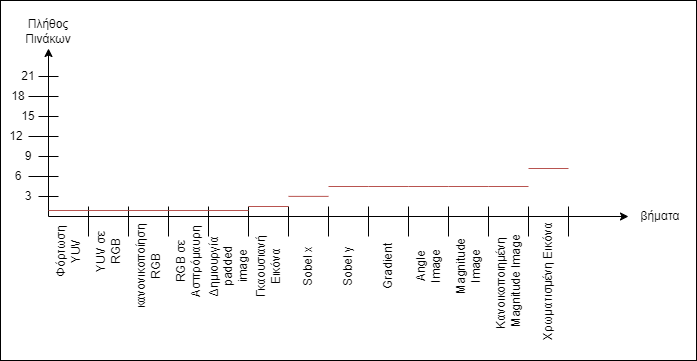

The diagram above was exported from draw.io. Its source (the exported page's mxGraphModel, read from the mxfile embedded in the PNG):
<mxGraphModel dx="1036" dy="614" grid="1" gridSize="6" guides="1" tooltips="1" connect="1" arrows="1" fold="1" page="1" pageScale="1" pageWidth="850" pageHeight="1100" math="0" shadow="0">
  <root>
    <mxCell id="hgAasnJyl4Jq4iAkVTEj-0" />
    <mxCell id="hgAasnJyl4Jq4iAkVTEj-1" parent="hgAasnJyl4Jq4iAkVTEj-0" />
    <mxCell id="hgAasnJyl4Jq4iAkVTEj-2" value="" style="endArrow=classic;html=1;rounded=0;" parent="hgAasnJyl4Jq4iAkVTEj-1" edge="1">
      <mxGeometry width="50" height="50" relative="1" as="geometry">
        <mxPoint x="120" y="720" as="sourcePoint" />
        <mxPoint x="700" y="720" as="targetPoint" />
      </mxGeometry>
    </mxCell>
    <mxCell id="hgAasnJyl4Jq4iAkVTEj-3" value="" style="endArrow=classic;html=1;rounded=0;" parent="hgAasnJyl4Jq4iAkVTEj-1" edge="1">
      <mxGeometry width="50" height="50" relative="1" as="geometry">
        <mxPoint x="120" y="720" as="sourcePoint" />
        <mxPoint x="120" y="552" as="targetPoint" />
      </mxGeometry>
    </mxCell>
    <mxCell id="hgAasnJyl4Jq4iAkVTEj-4" value="Πλήθος Πινάκων" style="text;html=1;strokeColor=none;fillColor=none;align=center;verticalAlign=middle;whiteSpace=wrap;rounded=0;" parent="hgAasnJyl4Jq4iAkVTEj-1" vertex="1">
      <mxGeometry x="90" y="520" width="60" height="30" as="geometry" />
    </mxCell>
    <mxCell id="hgAasnJyl4Jq4iAkVTEj-5" value="βήματα" style="text;html=1;strokeColor=none;fillColor=none;align=center;verticalAlign=middle;whiteSpace=wrap;rounded=0;" parent="hgAasnJyl4Jq4iAkVTEj-1" vertex="1">
      <mxGeometry x="702" y="705" width="60" height="30" as="geometry" />
    </mxCell>
    <mxCell id="hgAasnJyl4Jq4iAkVTEj-6" value="" style="endArrow=none;html=1;rounded=0;" parent="hgAasnJyl4Jq4iAkVTEj-1" edge="1">
      <mxGeometry width="50" height="50" relative="1" as="geometry">
        <mxPoint x="160" y="740" as="sourcePoint" />
        <mxPoint x="160" y="710" as="targetPoint" />
      </mxGeometry>
    </mxCell>
    <mxCell id="hgAasnJyl4Jq4iAkVTEj-7" value="" style="endArrow=none;html=1;rounded=0;" parent="hgAasnJyl4Jq4iAkVTEj-1" edge="1">
      <mxGeometry width="50" height="50" relative="1" as="geometry">
        <mxPoint x="200" y="740" as="sourcePoint" />
        <mxPoint x="200" y="710" as="targetPoint" />
      </mxGeometry>
    </mxCell>
    <mxCell id="hgAasnJyl4Jq4iAkVTEj-8" value="" style="endArrow=none;html=1;rounded=0;" parent="hgAasnJyl4Jq4iAkVTEj-1" edge="1">
      <mxGeometry width="50" height="50" relative="1" as="geometry">
        <mxPoint x="240" y="740" as="sourcePoint" />
        <mxPoint x="240" y="710" as="targetPoint" />
      </mxGeometry>
    </mxCell>
    <mxCell id="hgAasnJyl4Jq4iAkVTEj-9" value="" style="endArrow=none;html=1;rounded=0;" parent="hgAasnJyl4Jq4iAkVTEj-1" edge="1">
      <mxGeometry width="50" height="50" relative="1" as="geometry">
        <mxPoint x="280" y="740" as="sourcePoint" />
        <mxPoint x="280" y="710" as="targetPoint" />
      </mxGeometry>
    </mxCell>
    <mxCell id="hgAasnJyl4Jq4iAkVTEj-10" value="" style="endArrow=none;html=1;rounded=0;" parent="hgAasnJyl4Jq4iAkVTEj-1" edge="1">
      <mxGeometry width="50" height="50" relative="1" as="geometry">
        <mxPoint x="320" y="740" as="sourcePoint" />
        <mxPoint x="320" y="710" as="targetPoint" />
      </mxGeometry>
    </mxCell>
    <mxCell id="hgAasnJyl4Jq4iAkVTEj-11" value="" style="endArrow=none;html=1;rounded=0;" parent="hgAasnJyl4Jq4iAkVTEj-1" edge="1">
      <mxGeometry width="50" height="50" relative="1" as="geometry">
        <mxPoint x="360" y="740" as="sourcePoint" />
        <mxPoint x="360" y="710" as="targetPoint" />
      </mxGeometry>
    </mxCell>
    <mxCell id="hgAasnJyl4Jq4iAkVTEj-12" value="" style="endArrow=none;html=1;rounded=0;" parent="hgAasnJyl4Jq4iAkVTEj-1" edge="1">
      <mxGeometry width="50" height="50" relative="1" as="geometry">
        <mxPoint x="400" y="740" as="sourcePoint" />
        <mxPoint x="400" y="710" as="targetPoint" />
      </mxGeometry>
    </mxCell>
    <mxCell id="hgAasnJyl4Jq4iAkVTEj-13" value="" style="endArrow=none;html=1;rounded=0;" parent="hgAasnJyl4Jq4iAkVTEj-1" edge="1">
      <mxGeometry width="50" height="50" relative="1" as="geometry">
        <mxPoint x="130" y="680" as="sourcePoint" />
        <mxPoint x="100" y="680" as="targetPoint" />
      </mxGeometry>
    </mxCell>
    <mxCell id="hgAasnJyl4Jq4iAkVTEj-14" value="" style="endArrow=none;html=1;rounded=0;" parent="hgAasnJyl4Jq4iAkVTEj-1" edge="1">
      <mxGeometry width="50" height="50" relative="1" as="geometry">
        <mxPoint x="130" y="640" as="sourcePoint" />
        <mxPoint x="100" y="640" as="targetPoint" />
      </mxGeometry>
    </mxCell>
    <mxCell id="hgAasnJyl4Jq4iAkVTEj-15" value="" style="endArrow=none;html=1;rounded=0;" parent="hgAasnJyl4Jq4iAkVTEj-1" edge="1">
      <mxGeometry width="50" height="50" relative="1" as="geometry">
        <mxPoint x="130" y="600" as="sourcePoint" />
        <mxPoint x="100" y="600" as="targetPoint" />
      </mxGeometry>
    </mxCell>
    <mxCell id="hgAasnJyl4Jq4iAkVTEj-16" value="Φόρτωση YUV" style="text;html=1;strokeColor=none;fillColor=none;align=center;verticalAlign=middle;whiteSpace=wrap;rounded=0;rotation=-90;" parent="hgAasnJyl4Jq4iAkVTEj-1" vertex="1">
      <mxGeometry x="110" y="740" width="60" height="30" as="geometry" />
    </mxCell>
    <mxCell id="hgAasnJyl4Jq4iAkVTEj-17" value="YUV σε RGB" style="text;html=1;strokeColor=none;fillColor=none;align=center;verticalAlign=middle;whiteSpace=wrap;rounded=0;rotation=-90;" parent="hgAasnJyl4Jq4iAkVTEj-1" vertex="1">
      <mxGeometry x="150" y="740" width="60" height="30" as="geometry" />
    </mxCell>
    <mxCell id="hgAasnJyl4Jq4iAkVTEj-18" value="κανονικοποίηση RGB" style="text;html=1;strokeColor=none;fillColor=none;align=center;verticalAlign=middle;whiteSpace=wrap;rounded=0;rotation=-90;" parent="hgAasnJyl4Jq4iAkVTEj-1" vertex="1">
      <mxGeometry x="190" y="755" width="60" height="30" as="geometry" />
    </mxCell>
    <mxCell id="hgAasnJyl4Jq4iAkVTEj-19" value="RGB σε Ασπρόμαυρη" style="text;html=1;strokeColor=none;fillColor=none;align=center;verticalAlign=middle;whiteSpace=wrap;rounded=0;rotation=-90;" parent="hgAasnJyl4Jq4iAkVTEj-1" vertex="1">
      <mxGeometry x="230" y="750" width="60" height="30" as="geometry" />
    </mxCell>
    <mxCell id="hgAasnJyl4Jq4iAkVTEj-20" value="Δημιουργία padded image" style="text;html=1;strokeColor=none;fillColor=none;align=center;verticalAlign=middle;whiteSpace=wrap;rounded=0;rotation=-90;" parent="hgAasnJyl4Jq4iAkVTEj-1" vertex="1">
      <mxGeometry x="270" y="755" width="60" height="30" as="geometry" />
    </mxCell>
    <mxCell id="hgAasnJyl4Jq4iAkVTEj-21" value="Γκαουσιανή Εικόνα" style="text;html=1;strokeColor=none;fillColor=none;align=center;verticalAlign=middle;whiteSpace=wrap;rounded=0;rotation=-90;" parent="hgAasnJyl4Jq4iAkVTEj-1" vertex="1">
      <mxGeometry x="310" y="755" width="60" height="30" as="geometry" />
    </mxCell>
    <mxCell id="hgAasnJyl4Jq4iAkVTEj-22" value="Sobel x" style="text;html=1;strokeColor=none;fillColor=none;align=center;verticalAlign=middle;whiteSpace=wrap;rounded=0;rotation=-90;" parent="hgAasnJyl4Jq4iAkVTEj-1" vertex="1">
      <mxGeometry x="350" y="755" width="60" height="30" as="geometry" />
    </mxCell>
    <mxCell id="hgAasnJyl4Jq4iAkVTEj-23" value="Sobel y" style="text;html=1;strokeColor=none;fillColor=none;align=center;verticalAlign=middle;whiteSpace=wrap;rounded=0;rotation=-90;" parent="hgAasnJyl4Jq4iAkVTEj-1" vertex="1">
      <mxGeometry x="390" y="755" width="60" height="30" as="geometry" />
    </mxCell>
    <mxCell id="hgAasnJyl4Jq4iAkVTEj-24" value="Gradient" style="text;html=1;strokeColor=none;fillColor=none;align=center;verticalAlign=middle;whiteSpace=wrap;rounded=0;rotation=-90;" parent="hgAasnJyl4Jq4iAkVTEj-1" vertex="1">
      <mxGeometry x="430" y="755" width="60" height="30" as="geometry" />
    </mxCell>
    <mxCell id="hgAasnJyl4Jq4iAkVTEj-25" value="Angle Image" style="text;html=1;strokeColor=none;fillColor=none;align=center;verticalAlign=middle;whiteSpace=wrap;rounded=0;rotation=-90;" parent="hgAasnJyl4Jq4iAkVTEj-1" vertex="1">
      <mxGeometry x="470" y="755" width="60" height="30" as="geometry" />
    </mxCell>
    <mxCell id="hgAasnJyl4Jq4iAkVTEj-26" value="Magnitude Image" style="text;html=1;strokeColor=none;fillColor=none;align=center;verticalAlign=middle;whiteSpace=wrap;rounded=0;rotation=-90;" parent="hgAasnJyl4Jq4iAkVTEj-1" vertex="1">
      <mxGeometry x="510" y="755" width="60" height="30" as="geometry" />
    </mxCell>
    <mxCell id="hgAasnJyl4Jq4iAkVTEj-27" value="Κανοικοποιημένη&amp;nbsp; Magnitude Image" style="text;html=1;strokeColor=none;fillColor=none;align=center;verticalAlign=middle;whiteSpace=wrap;rounded=0;rotation=-90;" parent="hgAasnJyl4Jq4iAkVTEj-1" vertex="1">
      <mxGeometry x="550" y="770" width="60" height="30" as="geometry" />
    </mxCell>
    <mxCell id="hgAasnJyl4Jq4iAkVTEj-28" value="Χρωματισμένη&amp;nbsp;Εικόνα" style="text;html=1;strokeColor=none;fillColor=none;align=center;verticalAlign=middle;whiteSpace=wrap;rounded=0;rotation=-90;" parent="hgAasnJyl4Jq4iAkVTEj-1" vertex="1">
      <mxGeometry x="590" y="770" width="60" height="30" as="geometry" />
    </mxCell>
    <mxCell id="hgAasnJyl4Jq4iAkVTEj-29" value="" style="endArrow=none;html=1;rounded=0;" parent="hgAasnJyl4Jq4iAkVTEj-1" edge="1">
      <mxGeometry width="50" height="50" relative="1" as="geometry">
        <mxPoint x="440" y="740" as="sourcePoint" />
        <mxPoint x="440" y="710" as="targetPoint" />
      </mxGeometry>
    </mxCell>
    <mxCell id="hgAasnJyl4Jq4iAkVTEj-30" value="" style="endArrow=none;html=1;rounded=0;" parent="hgAasnJyl4Jq4iAkVTEj-1" edge="1">
      <mxGeometry width="50" height="50" relative="1" as="geometry">
        <mxPoint x="480" y="740" as="sourcePoint" />
        <mxPoint x="480" y="710" as="targetPoint" />
      </mxGeometry>
    </mxCell>
    <mxCell id="hgAasnJyl4Jq4iAkVTEj-31" value="" style="endArrow=none;html=1;rounded=0;" parent="hgAasnJyl4Jq4iAkVTEj-1" edge="1">
      <mxGeometry width="50" height="50" relative="1" as="geometry">
        <mxPoint x="520" y="740" as="sourcePoint" />
        <mxPoint x="520" y="710" as="targetPoint" />
      </mxGeometry>
    </mxCell>
    <mxCell id="hgAasnJyl4Jq4iAkVTEj-32" value="" style="endArrow=none;html=1;rounded=0;" parent="hgAasnJyl4Jq4iAkVTEj-1" edge="1">
      <mxGeometry width="50" height="50" relative="1" as="geometry">
        <mxPoint x="560" y="740" as="sourcePoint" />
        <mxPoint x="560" y="710" as="targetPoint" />
      </mxGeometry>
    </mxCell>
    <mxCell id="hgAasnJyl4Jq4iAkVTEj-33" value="" style="endArrow=none;html=1;rounded=0;" parent="hgAasnJyl4Jq4iAkVTEj-1" edge="1">
      <mxGeometry width="50" height="50" relative="1" as="geometry">
        <mxPoint x="600" y="740" as="sourcePoint" />
        <mxPoint x="600" y="710" as="targetPoint" />
      </mxGeometry>
    </mxCell>
    <mxCell id="hgAasnJyl4Jq4iAkVTEj-34" value="" style="endArrow=none;html=1;rounded=0;" parent="hgAasnJyl4Jq4iAkVTEj-1" edge="1">
      <mxGeometry width="50" height="50" relative="1" as="geometry">
        <mxPoint x="640" y="740" as="sourcePoint" />
        <mxPoint x="640" y="710" as="targetPoint" />
      </mxGeometry>
    </mxCell>
    <mxCell id="hgAasnJyl4Jq4iAkVTEj-35" value="" style="endArrow=none;html=1;rounded=0;" parent="hgAasnJyl4Jq4iAkVTEj-1" edge="1">
      <mxGeometry width="50" height="50" relative="1" as="geometry">
        <mxPoint x="130" y="700" as="sourcePoint" />
        <mxPoint x="110" y="700" as="targetPoint" />
      </mxGeometry>
    </mxCell>
    <mxCell id="hgAasnJyl4Jq4iAkVTEj-36" value="" style="endArrow=none;html=1;rounded=0;" parent="hgAasnJyl4Jq4iAkVTEj-1" edge="1">
      <mxGeometry width="50" height="50" relative="1" as="geometry">
        <mxPoint x="130" y="660" as="sourcePoint" />
        <mxPoint x="110" y="660" as="targetPoint" />
      </mxGeometry>
    </mxCell>
    <mxCell id="hgAasnJyl4Jq4iAkVTEj-37" value="" style="endArrow=none;html=1;rounded=0;" parent="hgAasnJyl4Jq4iAkVTEj-1" edge="1">
      <mxGeometry width="50" height="50" relative="1" as="geometry">
        <mxPoint x="130" y="620" as="sourcePoint" />
        <mxPoint x="110" y="620" as="targetPoint" />
      </mxGeometry>
    </mxCell>
    <mxCell id="hgAasnJyl4Jq4iAkVTEj-38" value="" style="endArrow=none;html=1;rounded=0;" parent="hgAasnJyl4Jq4iAkVTEj-1" edge="1">
      <mxGeometry width="50" height="50" relative="1" as="geometry">
        <mxPoint x="130" y="580" as="sourcePoint" />
        <mxPoint x="110" y="580" as="targetPoint" />
      </mxGeometry>
    </mxCell>
    <mxCell id="hgAasnJyl4Jq4iAkVTEj-39" value="3" style="text;html=1;strokeColor=none;fillColor=none;align=center;verticalAlign=middle;whiteSpace=wrap;rounded=0;" parent="hgAasnJyl4Jq4iAkVTEj-1" vertex="1">
      <mxGeometry x="90" y="690" width="20" height="20" as="geometry" />
    </mxCell>
    <mxCell id="hgAasnJyl4Jq4iAkVTEj-40" value="6" style="text;html=1;strokeColor=none;fillColor=none;align=center;verticalAlign=middle;whiteSpace=wrap;rounded=0;" parent="hgAasnJyl4Jq4iAkVTEj-1" vertex="1">
      <mxGeometry x="80" y="670" width="20" height="20" as="geometry" />
    </mxCell>
    <mxCell id="hgAasnJyl4Jq4iAkVTEj-41" value="" style="endArrow=none;html=1;rounded=0;fillColor=#f8cecc;strokeColor=#b85450;" parent="hgAasnJyl4Jq4iAkVTEj-1" edge="1">
      <mxGeometry width="50" height="50" relative="1" as="geometry">
        <mxPoint x="120" y="714" as="sourcePoint" />
        <mxPoint x="160" y="714" as="targetPoint" />
      </mxGeometry>
    </mxCell>
    <mxCell id="hgAasnJyl4Jq4iAkVTEj-42" value="" style="endArrow=none;html=1;rounded=0;fillColor=#f8cecc;strokeColor=#b85450;" parent="hgAasnJyl4Jq4iAkVTEj-1" edge="1">
      <mxGeometry width="50" height="50" relative="1" as="geometry">
        <mxPoint x="160" y="714.0000000000001" as="sourcePoint" />
        <mxPoint x="200" y="714.0000000000001" as="targetPoint" />
      </mxGeometry>
    </mxCell>
    <mxCell id="hgAasnJyl4Jq4iAkVTEj-43" value="" style="endArrow=none;html=1;rounded=0;fillColor=#f8cecc;strokeColor=#b85450;" parent="hgAasnJyl4Jq4iAkVTEj-1" edge="1">
      <mxGeometry width="50" height="50" relative="1" as="geometry">
        <mxPoint x="200" y="714.0000000000001" as="sourcePoint" />
        <mxPoint x="240" y="714.0000000000001" as="targetPoint" />
      </mxGeometry>
    </mxCell>
    <mxCell id="hgAasnJyl4Jq4iAkVTEj-44" value="" style="endArrow=none;html=1;rounded=0;fillColor=#f8cecc;strokeColor=#b85450;" parent="hgAasnJyl4Jq4iAkVTEj-1" edge="1">
      <mxGeometry width="50" height="50" relative="1" as="geometry">
        <mxPoint x="240" y="714.0000000000001" as="sourcePoint" />
        <mxPoint x="280" y="714.0000000000001" as="targetPoint" />
      </mxGeometry>
    </mxCell>
    <mxCell id="hgAasnJyl4Jq4iAkVTEj-45" value="" style="endArrow=none;html=1;rounded=0;fillColor=#f8cecc;strokeColor=#b85450;" parent="hgAasnJyl4Jq4iAkVTEj-1" edge="1">
      <mxGeometry width="50" height="50" relative="1" as="geometry">
        <mxPoint x="280" y="714.0000000000001" as="sourcePoint" />
        <mxPoint x="320" y="714.0000000000001" as="targetPoint" />
      </mxGeometry>
    </mxCell>
    <mxCell id="hgAasnJyl4Jq4iAkVTEj-46" value="" style="endArrow=none;html=1;rounded=0;fillColor=#f8cecc;strokeColor=#b85450;" parent="hgAasnJyl4Jq4iAkVTEj-1" edge="1">
      <mxGeometry width="50" height="50" relative="1" as="geometry">
        <mxPoint x="320" y="710.0000000000001" as="sourcePoint" />
        <mxPoint x="360" y="710.0000000000001" as="targetPoint" />
      </mxGeometry>
    </mxCell>
    <mxCell id="hgAasnJyl4Jq4iAkVTEj-47" value="" style="endArrow=none;html=1;rounded=0;fillColor=#f8cecc;strokeColor=#b85450;" parent="hgAasnJyl4Jq4iAkVTEj-1" edge="1">
      <mxGeometry width="50" height="50" relative="1" as="geometry">
        <mxPoint x="360" y="699.8800000000001" as="sourcePoint" />
        <mxPoint x="400" y="699.8800000000001" as="targetPoint" />
      </mxGeometry>
    </mxCell>
    <mxCell id="hgAasnJyl4Jq4iAkVTEj-48" value="" style="endArrow=none;html=1;rounded=0;fillColor=#f8cecc;strokeColor=#b85450;" parent="hgAasnJyl4Jq4iAkVTEj-1" edge="1">
      <mxGeometry width="50" height="50" relative="1" as="geometry">
        <mxPoint x="400" y="690.0000000000001" as="sourcePoint" />
        <mxPoint x="440" y="690.0000000000001" as="targetPoint" />
      </mxGeometry>
    </mxCell>
    <mxCell id="hgAasnJyl4Jq4iAkVTEj-49" value="9" style="text;html=1;strokeColor=none;fillColor=none;align=center;verticalAlign=middle;whiteSpace=wrap;rounded=0;" parent="hgAasnJyl4Jq4iAkVTEj-1" vertex="1">
      <mxGeometry x="90" y="650" width="20" height="20" as="geometry" />
    </mxCell>
    <mxCell id="hgAasnJyl4Jq4iAkVTEj-50" value="12" style="text;html=1;strokeColor=none;fillColor=none;align=center;verticalAlign=middle;whiteSpace=wrap;rounded=0;" parent="hgAasnJyl4Jq4iAkVTEj-1" vertex="1">
      <mxGeometry x="78" y="630" width="20" height="20" as="geometry" />
    </mxCell>
    <mxCell id="hgAasnJyl4Jq4iAkVTEj-51" value="" style="endArrow=none;html=1;rounded=0;fillColor=#f8cecc;strokeColor=#b85450;" parent="hgAasnJyl4Jq4iAkVTEj-1" edge="1">
      <mxGeometry width="50" height="50" relative="1" as="geometry">
        <mxPoint x="440" y="690.0000000000001" as="sourcePoint" />
        <mxPoint x="480" y="690.0000000000001" as="targetPoint" />
      </mxGeometry>
    </mxCell>
    <mxCell id="hgAasnJyl4Jq4iAkVTEj-52" value="" style="endArrow=none;html=1;rounded=0;fillColor=#f8cecc;strokeColor=#b85450;" parent="hgAasnJyl4Jq4iAkVTEj-1" edge="1">
      <mxGeometry width="50" height="50" relative="1" as="geometry">
        <mxPoint x="480" y="690.0000000000001" as="sourcePoint" />
        <mxPoint x="520" y="690.0000000000001" as="targetPoint" />
      </mxGeometry>
    </mxCell>
    <mxCell id="hgAasnJyl4Jq4iAkVTEj-53" value="" style="endArrow=none;html=1;rounded=0;fillColor=#f8cecc;strokeColor=#b85450;" parent="hgAasnJyl4Jq4iAkVTEj-1" edge="1">
      <mxGeometry width="50" height="50" relative="1" as="geometry">
        <mxPoint x="520" y="690.0000000000001" as="sourcePoint" />
        <mxPoint x="560" y="690.0000000000001" as="targetPoint" />
      </mxGeometry>
    </mxCell>
    <mxCell id="hgAasnJyl4Jq4iAkVTEj-54" value="" style="endArrow=none;html=1;rounded=0;fillColor=#f8cecc;strokeColor=#b85450;" parent="hgAasnJyl4Jq4iAkVTEj-1" edge="1">
      <mxGeometry width="50" height="50" relative="1" as="geometry">
        <mxPoint x="560" y="690.0000000000001" as="sourcePoint" />
        <mxPoint x="600" y="690.0000000000001" as="targetPoint" />
      </mxGeometry>
    </mxCell>
    <mxCell id="hgAasnJyl4Jq4iAkVTEj-55" value="" style="endArrow=none;html=1;rounded=0;fillColor=#f8cecc;strokeColor=#b85450;" parent="hgAasnJyl4Jq4iAkVTEj-1" edge="1">
      <mxGeometry width="50" height="50" relative="1" as="geometry">
        <mxPoint x="600" y="672.0000000000001" as="sourcePoint" />
        <mxPoint x="640" y="672.0000000000001" as="targetPoint" />
      </mxGeometry>
    </mxCell>
    <mxCell id="hgAasnJyl4Jq4iAkVTEj-56" value="15" style="text;html=1;strokeColor=none;fillColor=none;align=center;verticalAlign=middle;whiteSpace=wrap;rounded=0;" parent="hgAasnJyl4Jq4iAkVTEj-1" vertex="1">
      <mxGeometry x="90" y="610" width="20" height="20" as="geometry" />
    </mxCell>
    <mxCell id="hgAasnJyl4Jq4iAkVTEj-57" value="18" style="text;html=1;strokeColor=none;fillColor=none;align=center;verticalAlign=middle;whiteSpace=wrap;rounded=0;" parent="hgAasnJyl4Jq4iAkVTEj-1" vertex="1">
      <mxGeometry x="80" y="590" width="20" height="20" as="geometry" />
    </mxCell>
    <mxCell id="hgAasnJyl4Jq4iAkVTEj-58" value="21" style="text;html=1;strokeColor=none;fillColor=none;align=center;verticalAlign=middle;whiteSpace=wrap;rounded=0;" parent="hgAasnJyl4Jq4iAkVTEj-1" vertex="1">
      <mxGeometry x="90" y="570" width="20" height="20" as="geometry" />
    </mxCell>
    <mxCell id="9TNYxBOFgLoxIYWkse-J-0" value="" style="rounded=0;whiteSpace=wrap;html=1;fillColor=none;" vertex="1" parent="hgAasnJyl4Jq4iAkVTEj-1">
      <mxGeometry x="72" y="504" width="696" height="360" as="geometry" />
    </mxCell>
  </root>
</mxGraphModel>